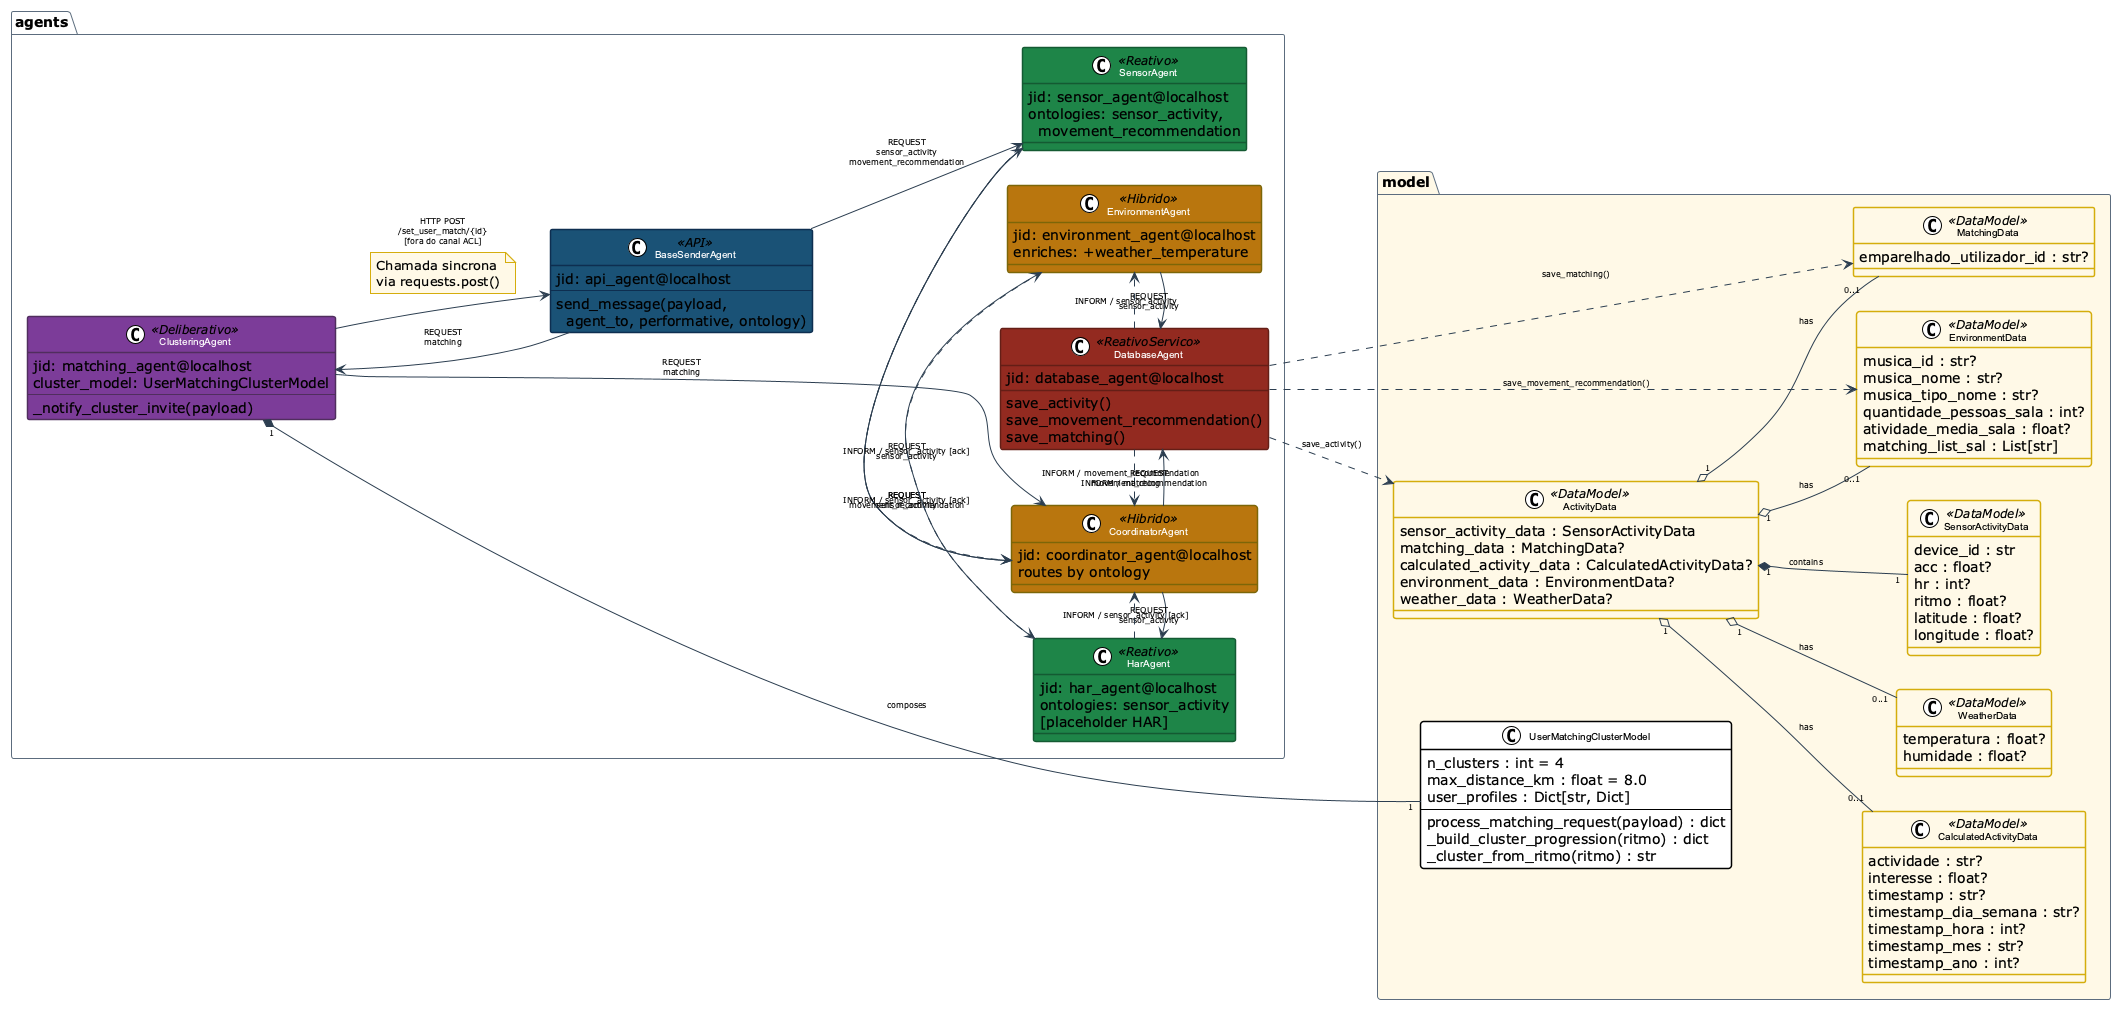

The diagram above was rendered by PlantUML. Its source (embedded in the PNG):
@startuml Dance4Life_Classes
' ================================================================
' Dance4Life -- Diagrama de Classes AUML (agentes + modelos)
' Padrao  : AUML (Odell, Parunak & Bauer, 2001)
' Protocolo : FIPA-ACL (FIPA SC00061G / SC00026H)
' Setas solidas  --> : performativa REQUEST  (canal ACL)
' Setas tracejadas .> : performativa INFORM  (confirmacao)
' Seta dupla     ==> : efeito lateral HTTP   (fora do canal ACL)
' ================================================================
!theme plain
left to right direction
skinparam classAttributeIconSize 0
skinparam classFontSize 10
skinparam classFontName Arial
skinparam classBorderThickness 1.5
skinparam arrowColor #2C3E50
skinparam arrowFontSize 8
skinparam packageBorderColor #5D6D7E
skinparam packageFontStyle bold
skinparam NoteBackgroundColor #FEF9E7
skinparam NoteBorderColor #D4AC0D
skinparam classBackgroundColor<<API>>      #1A5276
skinparam classFontColor<<API>>            #FFFFFF
skinparam classBorderColor<<API>>          #0E2F51
skinparam classBackgroundColor<<Reativo>>  #1E8449
skinparam classFontColor<<Reativo>>        #FFFFFF
skinparam classBorderColor<<Reativo>>      #145A32
skinparam classBackgroundColor<<Hibrido>>  #B9770E
skinparam classFontColor<<Hibrido>>        #FFFFFF
skinparam classBorderColor<<Hibrido>>      #7D6608
skinparam classBackgroundColor<<Deliberativo>> #7D3C98
skinparam classFontColor<<Deliberativo>>   #FFFFFF
skinparam classBorderColor<<Deliberativo>> #512E5F
skinparam classBackgroundColor<<ReativoServico>> #922B21
skinparam classFontColor<<ReativoServico>> #FFFFFF
skinparam classBorderColor<<ReativoServico>> #641E16
skinparam classBackgroundColor<<DataModel>> #FEF9E7
skinparam classBorderColor<<DataModel>>    #D4AC0D

' ================================================================
' PACOTE: Agentes
' ================================================================
package "agents" {
  class BaseSenderAgent <<API>> {
    jid: api_agent@localhost
    ---
    send_message(payload,\n  agent_to, performative, ontology)
  }

  class SensorAgent <<Reativo>> {
    jid: sensor_agent@localhost
    ontologies: sensor_activity,\n  movement_recommendation
  }

  class CoordinatorAgent <<Hibrido>> {
    jid: coordinator_agent@localhost
    routes by ontology
  }

  class HarAgent <<Reativo>> {
    jid: har_agent@localhost
    ontologies: sensor_activity
    [placeholder HAR]
  }

  class EnvironmentAgent <<Hibrido>> {
    jid: environment_agent@localhost
    enriches: +weather_temperature
  }

  class ClusteringAgent <<Deliberativo>> {
    jid: matching_agent@localhost
    cluster_model: UserMatchingClusterModel
    ---
    _notify_cluster_invite(payload)
  }

  class DatabaseAgent <<ReativoServico>> {
    jid: database_agent@localhost
    save_activity()
    save_movement_recommendation()
    save_matching()
  }
}

' ================================================================
' PACOTE: Modelos de dados (Pydantic)
' ================================================================
package "model" #FEF9E7 {
  class SensorActivityData <<DataModel>> {
    device_id : str
    acc : float?
    hr : int?
    ritmo : float?
    latitude : float?
    longitude : float?
  }

  class MatchingData <<DataModel>> {
    emparelhado_utilizador_id : str?
  }

  class CalculatedActivityData <<DataModel>> {
    actividade : str?
    interesse : float?
    timestamp : str?
    timestamp_dia_semana : str?
    timestamp_hora : int?
    timestamp_mes : str?
    timestamp_ano : int?
  }

  class EnvironmentData <<DataModel>> {
    musica_id : str?
    musica_nome : str?
    musica_tipo_nome : str?
    quantidade_pessoas_sala : int?
    atividade_media_sala : float?
    matching_list_sal : List[str]
  }

  class WeatherData <<DataModel>> {
    temperatura : float?
    humidade : float?
  }

  class ActivityData <<DataModel>> {
    sensor_activity_data : SensorActivityData
    matching_data : MatchingData?
    calculated_activity_data : CalculatedActivityData?
    environment_data : EnvironmentData?
    weather_data : WeatherData?
  }

  class UserMatchingClusterModel {
    n_clusters : int = 4
    max_distance_km : float = 8.0
    user_profiles : Dict[str, Dict]
    ---
    process_matching_request(payload) : dict
    _build_cluster_progression(ritmo) : dict
    _cluster_from_ritmo(ritmo) : str
  }
}

' ================================================================
' RELACOES DE COMUNICACAO ACL (REQUEST --> , INFORM .>)
' ================================================================
' --- Entrada via API ---
BaseSenderAgent --> SensorAgent     : "REQUEST\nsensor_activity\nmovement_recommendation"
BaseSenderAgent --> ClusteringAgent : "REQUEST\nmatching"

' --- Pipeline sensor_activity ---
SensorAgent     -->  CoordinatorAgent : "REQUEST\nsensor_activity"
CoordinatorAgent -->  HarAgent         : "REQUEST\nsensor_activity"
HarAgent        -->  EnvironmentAgent  : "REQUEST\nsensor_activity"
EnvironmentAgent -->  DatabaseAgent    : "REQUEST\nsensor_activity"

' --- Pipeline movement_recommendation ---
SensorAgent      --> CoordinatorAgent : "REQUEST\nmovement_recommendation"
CoordinatorAgent --> DatabaseAgent    : "REQUEST\nmovement_recommendation"

' --- Pipeline matching ---
ClusteringAgent  --> CoordinatorAgent : "REQUEST\nmatching"
CoordinatorAgent --> DatabaseAgent    : "REQUEST\nmatching"

' --- INFORM: confirmacoes de ack e persistencia ---
CoordinatorAgent .> SensorAgent      : "INFORM / sensor_activity [ack]"
HarAgent         .> CoordinatorAgent : "INFORM / sensor_activity [ack]"
EnvironmentAgent .> HarAgent         : "INFORM / sensor_activity [ack]"
DatabaseAgent    .> EnvironmentAgent : "INFORM / sensor_activity"
DatabaseAgent    .> CoordinatorAgent : "INFORM / movement_recommendation\nINFORM / matching"

' --- Efeito lateral HTTP (fora do canal ACL) ---
ClusteringAgent --> BaseSenderAgent  : "HTTP POST\n/set_user_match/{id}\n[fora do canal ACL]"

note on link
  Chamada sincrona
  via requests.post()
end note

' ================================================================
' PERSISTENCIA: DatabaseAgent -> modelos que persiste
' ================================================================
DatabaseAgent ..> ActivityData         : "save_activity()"
DatabaseAgent ..> MatchingData         : "save_matching()"
DatabaseAgent ..> EnvironmentData      : "save_movement_recommendation()"

' ================================================================
' COMPOSICAO: ClusteringAgent <-> UserMatchingClusterModel
' ================================================================
ClusteringAgent "1" *-- "1" UserMatchingClusterModel : composes

' ================================================================
' COMPOSICAO / AGREGACAO: ActivityData -> sub-modelos
' ================================================================
ActivityData "1" *--  "1"    SensorActivityData     : contains
ActivityData "1" o-- "0..1"  MatchingData           : has
ActivityData "1" o-- "0..1"  CalculatedActivityData : has
ActivityData "1" o-- "0..1"  EnvironmentData        : has
ActivityData "1" o-- "0..1"  WeatherData            : has

@enduml